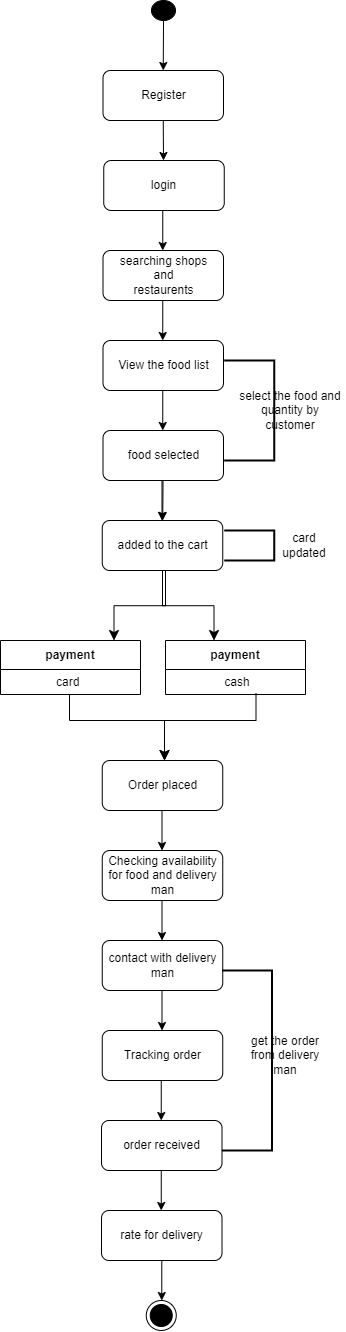

The diagram above was exported from draw.io. Its source (the exported page's mxGraphModel, read from the mxfile embedded in the PNG):
<mxGraphModel dx="876" dy="419" grid="1" gridSize="10" guides="1" tooltips="1" connect="1" arrows="1" fold="1" page="1" pageScale="1" pageWidth="850" pageHeight="1100" background="#ffffff" math="0" shadow="0">
  <root>
    <mxCell id="0" />
    <mxCell id="1" parent="0" />
    <mxCell id="2" value="" style="ellipse;fillColor=strokeColor;html=1;" vertex="1" parent="1">
      <mxGeometry x="386" y="80" width="24" height="20" as="geometry" />
    </mxCell>
    <mxCell id="4" value="Register" style="rounded=1;whiteSpace=wrap;html=1;" vertex="1" parent="1">
      <mxGeometry x="337.5" y="150" width="120.5" height="50" as="geometry" />
    </mxCell>
    <mxCell id="6" value="" style="endArrow=classic;html=1;exitX=0.5;exitY=1;exitDx=0;exitDy=0;" edge="1" parent="1" source="4">
      <mxGeometry width="50" height="50" relative="1" as="geometry">
        <mxPoint x="400" y="240" as="sourcePoint" />
        <mxPoint x="398" y="240" as="targetPoint" />
      </mxGeometry>
    </mxCell>
    <mxCell id="7" value="" style="endArrow=classic;html=1;exitX=0.5;exitY=1;exitDx=0;exitDy=0;entryX=0.5;entryY=0;entryDx=0;entryDy=0;" edge="1" parent="1" source="2" target="4">
      <mxGeometry width="50" height="50" relative="1" as="geometry">
        <mxPoint x="400" y="240" as="sourcePoint" />
        <mxPoint x="450" y="190" as="targetPoint" />
      </mxGeometry>
    </mxCell>
    <mxCell id="8" value="login" style="rounded=1;whiteSpace=wrap;html=1;" vertex="1" parent="1">
      <mxGeometry x="338.25" y="240" width="120.5" height="50" as="geometry" />
    </mxCell>
    <mxCell id="12" value="" style="endArrow=classic;html=1;exitX=0.5;exitY=1;exitDx=0;exitDy=0;" edge="1" parent="1">
      <mxGeometry width="50" height="50" relative="1" as="geometry">
        <mxPoint x="397.25" y="290" as="sourcePoint" />
        <mxPoint x="397.25" y="330" as="targetPoint" />
      </mxGeometry>
    </mxCell>
    <mxCell id="13" value="" style="endArrow=classic;html=1;exitX=0.5;exitY=1;exitDx=0;exitDy=0;" edge="1" parent="1">
      <mxGeometry width="50" height="50" relative="1" as="geometry">
        <mxPoint x="397.25" y="380" as="sourcePoint" />
        <mxPoint x="397.25" y="420" as="targetPoint" />
      </mxGeometry>
    </mxCell>
    <mxCell id="14" value="searching shops&lt;div&gt;and&lt;/div&gt;&lt;div&gt;restaurents&lt;/div&gt;" style="rounded=1;whiteSpace=wrap;html=1;" vertex="1" parent="1">
      <mxGeometry x="337.5" y="330" width="120.5" height="50" as="geometry" />
    </mxCell>
    <mxCell id="15" value="View the food list" style="rounded=1;whiteSpace=wrap;html=1;" vertex="1" parent="1">
      <mxGeometry x="337.5" y="420" width="120.5" height="50" as="geometry" />
    </mxCell>
    <mxCell id="16" value="" style="endArrow=classic;html=1;exitX=0.5;exitY=1;exitDx=0;exitDy=0;" edge="1" parent="1">
      <mxGeometry width="50" height="50" relative="1" as="geometry">
        <mxPoint x="397.25" y="470" as="sourcePoint" />
        <mxPoint x="397.25" y="510" as="targetPoint" />
      </mxGeometry>
    </mxCell>
    <mxCell id="54" value="" style="edgeStyle=none;html=1;" edge="1" parent="1" source="17" target="20">
      <mxGeometry relative="1" as="geometry" />
    </mxCell>
    <mxCell id="17" value="food selected" style="rounded=1;whiteSpace=wrap;html=1;" vertex="1" parent="1">
      <mxGeometry x="337.5" y="510" width="120.5" height="50" as="geometry" />
    </mxCell>
    <mxCell id="18" value="" style="endArrow=classic;html=1;exitX=0.5;exitY=1;exitDx=0;exitDy=0;" edge="1" parent="1">
      <mxGeometry width="50" height="50" relative="1" as="geometry">
        <mxPoint x="396.5" y="560" as="sourcePoint" />
        <mxPoint x="396.5" y="600" as="targetPoint" />
      </mxGeometry>
    </mxCell>
    <mxCell id="20" value="added to the cart" style="rounded=1;whiteSpace=wrap;html=1;" vertex="1" parent="1">
      <mxGeometry x="336.75" y="600" width="120.5" height="50" as="geometry" />
    </mxCell>
    <mxCell id="31" value="payment" style="swimlane;fontStyle=1;align=center;verticalAlign=middle;childLayout=stackLayout;horizontal=1;startSize=29;horizontalStack=0;resizeParent=1;resizeParentMax=0;resizeLast=0;collapsible=0;marginBottom=0;html=1;whiteSpace=wrap;" vertex="1" parent="1">
      <mxGeometry x="235" y="720" width="140" height="54" as="geometry" />
    </mxCell>
    <mxCell id="33" value="&amp;nbsp; &amp;nbsp; &amp;nbsp; &amp;nbsp; &amp;nbsp; &amp;nbsp; &amp;nbsp; &amp;nbsp;card" style="text;html=1;strokeColor=none;fillColor=none;align=left;verticalAlign=middle;spacingLeft=4;spacingRight=4;overflow=hidden;rotatable=0;points=[[0,0.5],[1,0.5]];portConstraint=eastwest;whiteSpace=wrap;" vertex="1" parent="31">
      <mxGeometry y="29" width="140" height="25" as="geometry" />
    </mxCell>
    <mxCell id="36" value="" style="edgeStyle=elbowEdgeStyle;elbow=vertical;endArrow=classic;html=1;curved=0;rounded=0;endSize=8;startSize=8;" edge="1" parent="1">
      <mxGeometry width="50" height="50" relative="1" as="geometry">
        <mxPoint x="400" y="650" as="sourcePoint" />
        <mxPoint x="348.5" y="720" as="targetPoint" />
      </mxGeometry>
    </mxCell>
    <mxCell id="37" value="" style="edgeStyle=elbowEdgeStyle;elbow=vertical;endArrow=classic;html=1;curved=0;rounded=0;endSize=8;startSize=8;exitX=0.5;exitY=1;exitDx=0;exitDy=0;" edge="1" parent="1" source="20">
      <mxGeometry width="50" height="50" relative="1" as="geometry">
        <mxPoint x="398.5" y="670" as="sourcePoint" />
        <mxPoint x="448.5" y="720" as="targetPoint" />
      </mxGeometry>
    </mxCell>
    <mxCell id="38" value="payment" style="swimlane;fontStyle=1;align=center;verticalAlign=middle;childLayout=stackLayout;horizontal=1;startSize=29;horizontalStack=0;resizeParent=1;resizeParentMax=0;resizeLast=0;collapsible=0;marginBottom=0;html=1;whiteSpace=wrap;" vertex="1" parent="1">
      <mxGeometry x="400" y="720" width="140" height="54" as="geometry" />
    </mxCell>
    <mxCell id="40" value="&amp;nbsp; &amp;nbsp; &amp;nbsp; &amp;nbsp; &amp;nbsp; &amp;nbsp; &amp;nbsp; &amp;nbsp; cash" style="text;html=1;strokeColor=none;fillColor=none;align=left;verticalAlign=middle;spacingLeft=4;spacingRight=4;overflow=hidden;rotatable=0;points=[[0,0.5],[1,0.5]];portConstraint=eastwest;whiteSpace=wrap;" vertex="1" parent="38">
      <mxGeometry y="29" width="140" height="25" as="geometry" />
    </mxCell>
    <mxCell id="41" value="" style="edgeStyle=elbowEdgeStyle;elbow=vertical;endArrow=classic;html=1;curved=0;rounded=0;endSize=8;startSize=8;entryX=0.5;entryY=0;entryDx=0;entryDy=0;" edge="1" parent="1">
      <mxGeometry width="50" height="50" relative="1" as="geometry">
        <mxPoint x="490.5" y="773" as="sourcePoint" />
        <mxPoint x="398.9999999999999" y="840" as="targetPoint" />
        <Array as="points">
          <mxPoint x="452" y="800" />
        </Array>
      </mxGeometry>
    </mxCell>
    <mxCell id="42" value="" style="edgeStyle=elbowEdgeStyle;elbow=vertical;endArrow=classic;html=1;curved=0;rounded=0;endSize=8;startSize=8;entryX=0.5;entryY=0;entryDx=0;entryDy=0;" edge="1" parent="1">
      <mxGeometry width="50" height="50" relative="1" as="geometry">
        <mxPoint x="304" y="774" as="sourcePoint" />
        <mxPoint x="398.9999999999999" y="840" as="targetPoint" />
        <Array as="points">
          <mxPoint x="347" y="800" />
        </Array>
      </mxGeometry>
    </mxCell>
    <mxCell id="44" value="Order placed" style="rounded=1;whiteSpace=wrap;html=1;" vertex="1" parent="1">
      <mxGeometry x="336.75" y="840" width="120.5" height="50" as="geometry" />
    </mxCell>
    <mxCell id="45" value="" style="endArrow=classic;html=1;exitX=0.5;exitY=1;exitDx=0;exitDy=0;" edge="1" parent="1">
      <mxGeometry width="50" height="50" relative="1" as="geometry">
        <mxPoint x="396.5" y="890" as="sourcePoint" />
        <mxPoint x="396.5" y="930" as="targetPoint" />
      </mxGeometry>
    </mxCell>
    <mxCell id="46" value="" style="endArrow=classic;html=1;exitX=0.5;exitY=1;exitDx=0;exitDy=0;" edge="1" parent="1">
      <mxGeometry width="50" height="50" relative="1" as="geometry">
        <mxPoint x="396.5" y="980" as="sourcePoint" />
        <mxPoint x="396.5" y="1020" as="targetPoint" />
      </mxGeometry>
    </mxCell>
    <mxCell id="47" value="Checking availability for food and delivery man" style="rounded=1;whiteSpace=wrap;html=1;" vertex="1" parent="1">
      <mxGeometry x="336.75" y="930" width="120.5" height="50" as="geometry" />
    </mxCell>
    <mxCell id="48" value="contact with delivery man" style="rounded=1;whiteSpace=wrap;html=1;" vertex="1" parent="1">
      <mxGeometry x="336.75" y="1020" width="120.5" height="50" as="geometry" />
    </mxCell>
    <mxCell id="49" value="" style="endArrow=classic;html=1;exitX=0.5;exitY=1;exitDx=0;exitDy=0;" edge="1" parent="1">
      <mxGeometry width="50" height="50" relative="1" as="geometry">
        <mxPoint x="396.5" y="1070" as="sourcePoint" />
        <mxPoint x="396.5" y="1110" as="targetPoint" />
      </mxGeometry>
    </mxCell>
    <mxCell id="50" value="Tracking order" style="rounded=1;whiteSpace=wrap;html=1;" vertex="1" parent="1">
      <mxGeometry x="336.75" y="1110" width="120.5" height="50" as="geometry" />
    </mxCell>
    <mxCell id="51" value="" style="endArrow=classic;html=1;exitX=0.5;exitY=1;exitDx=0;exitDy=0;" edge="1" parent="1">
      <mxGeometry width="50" height="50" relative="1" as="geometry">
        <mxPoint x="395.75" y="1160" as="sourcePoint" />
        <mxPoint x="395.75" y="1200" as="targetPoint" />
      </mxGeometry>
    </mxCell>
    <mxCell id="53" value="order received" style="rounded=1;whiteSpace=wrap;html=1;" vertex="1" parent="1">
      <mxGeometry x="336" y="1200" width="120.5" height="50" as="geometry" />
    </mxCell>
    <mxCell id="56" value="" style="endArrow=classic;html=1;exitX=0.5;exitY=1;exitDx=0;exitDy=0;" edge="1" parent="1">
      <mxGeometry width="50" height="50" relative="1" as="geometry">
        <mxPoint x="395.75" y="1250" as="sourcePoint" />
        <mxPoint x="395.75" y="1290" as="targetPoint" />
      </mxGeometry>
    </mxCell>
    <mxCell id="57" value="rate for delivery" style="rounded=1;whiteSpace=wrap;html=1;" vertex="1" parent="1">
      <mxGeometry x="336" y="1290" width="120.5" height="50" as="geometry" />
    </mxCell>
    <mxCell id="59" value="" style="endArrow=classic;html=1;exitX=0.5;exitY=1;exitDx=0;exitDy=0;" edge="1" parent="1">
      <mxGeometry width="50" height="50" relative="1" as="geometry">
        <mxPoint x="396.29" y="1340" as="sourcePoint" />
        <mxPoint x="396.29" y="1380" as="targetPoint" />
      </mxGeometry>
    </mxCell>
    <mxCell id="60" value="" style="ellipse;html=1;shape=endState;fillColor=strokeColor;" vertex="1" parent="1">
      <mxGeometry x="380.75" y="1380" width="30" height="30" as="geometry" />
    </mxCell>
    <mxCell id="plw3r-Cl7YUKeKT7h9tr-60" value="" style="strokeWidth=2;html=1;shape=mxgraph.flowchart.annotation_1;align=left;pointerEvents=1;rotation=-180;" vertex="1" parent="1">
      <mxGeometry x="458.75" y="440" width="50" height="100" as="geometry" />
    </mxCell>
    <mxCell id="plw3r-Cl7YUKeKT7h9tr-63" value="select the food and quantity by customer" style="text;strokeColor=none;align=center;fillColor=none;html=1;verticalAlign=middle;whiteSpace=wrap;rounded=0;" vertex="1" parent="1">
      <mxGeometry x="470" y="470" width="110" height="40" as="geometry" />
    </mxCell>
    <mxCell id="plw3r-Cl7YUKeKT7h9tr-64" value="" style="strokeWidth=2;html=1;shape=mxgraph.flowchart.annotation_1;align=left;pointerEvents=1;rotation=-180;" vertex="1" parent="1">
      <mxGeometry x="458.75" y="610" width="50" height="30" as="geometry" />
    </mxCell>
    <mxCell id="plw3r-Cl7YUKeKT7h9tr-65" value="card updated" style="text;strokeColor=none;align=center;fillColor=none;html=1;verticalAlign=middle;whiteSpace=wrap;rounded=0;" vertex="1" parent="1">
      <mxGeometry x="508.75" y="610" width="60" height="30" as="geometry" />
    </mxCell>
    <mxCell id="plw3r-Cl7YUKeKT7h9tr-66" value="" style="strokeWidth=2;html=1;shape=mxgraph.flowchart.annotation_1;align=left;pointerEvents=1;rotation=-180;" vertex="1" parent="1">
      <mxGeometry x="456.5" y="1050" width="50" height="180" as="geometry" />
    </mxCell>
    <mxCell id="plw3r-Cl7YUKeKT7h9tr-67" value="get the order from delivery man" style="text;strokeColor=none;align=center;fillColor=none;html=1;verticalAlign=middle;whiteSpace=wrap;rounded=0;" vertex="1" parent="1">
      <mxGeometry x="480" y="1115" width="80" height="40" as="geometry" />
    </mxCell>
  </root>
</mxGraphModel>